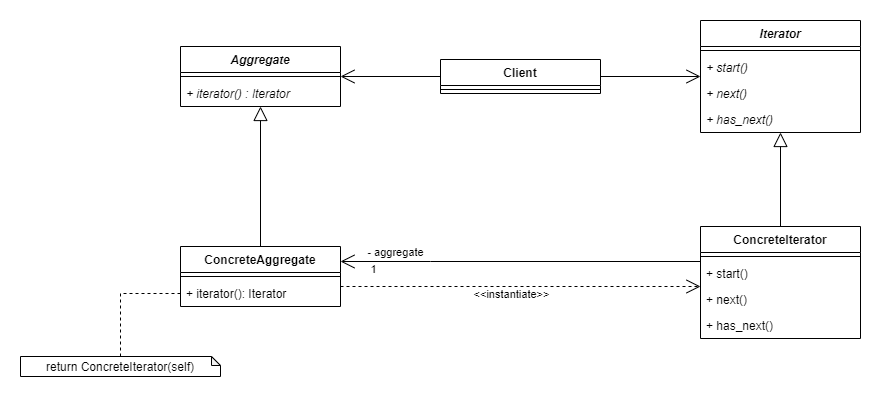

The diagram above was exported from draw.io. Its source (the exported page's mxGraphModel, read from the mxfile embedded in the PNG):
<mxGraphModel dx="1913" dy="806" grid="1" gridSize="10" guides="1" tooltips="1" connect="1" arrows="1" fold="1" page="1" pageScale="1" pageWidth="827" pageHeight="1169" math="0" shadow="0">
  <root>
    <mxCell id="0" />
    <mxCell id="1" parent="0" />
    <mxCell id="HDrp5LXP-n1DIWHu4Ehf-23" style="edgeStyle=orthogonalEdgeStyle;rounded=0;orthogonalLoop=1;jettySize=auto;html=1;endArrow=open;endFill=0;endSize=12;startSize=12;" edge="1" parent="1" source="HDrp5LXP-n1DIWHu4Ehf-17" target="HDrp5LXP-n1DIWHu4Ehf-1">
      <mxGeometry relative="1" as="geometry" />
    </mxCell>
    <mxCell id="HDrp5LXP-n1DIWHu4Ehf-1" value="Aggregate" style="swimlane;fontStyle=3;align=center;verticalAlign=top;childLayout=stackLayout;horizontal=1;startSize=26;horizontalStack=0;resizeParent=1;resizeParentMax=0;resizeLast=0;collapsible=1;marginBottom=0;" vertex="1" parent="1">
      <mxGeometry x="80" y="120" width="160" height="60" as="geometry" />
    </mxCell>
    <mxCell id="HDrp5LXP-n1DIWHu4Ehf-3" value="" style="line;strokeWidth=1;fillColor=none;align=left;verticalAlign=middle;spacingTop=-1;spacingLeft=3;spacingRight=3;rotatable=0;labelPosition=right;points=[];portConstraint=eastwest;" vertex="1" parent="HDrp5LXP-n1DIWHu4Ehf-1">
      <mxGeometry y="26" width="160" height="8" as="geometry" />
    </mxCell>
    <mxCell id="HDrp5LXP-n1DIWHu4Ehf-4" value="+ iterator() : Iterator" style="text;strokeColor=none;fillColor=none;align=left;verticalAlign=top;spacingLeft=4;spacingRight=4;overflow=hidden;rotatable=0;points=[[0,0.5],[1,0.5]];portConstraint=eastwest;fontStyle=2" vertex="1" parent="HDrp5LXP-n1DIWHu4Ehf-1">
      <mxGeometry y="34" width="160" height="26" as="geometry" />
    </mxCell>
    <mxCell id="HDrp5LXP-n1DIWHu4Ehf-25" style="edgeStyle=orthogonalEdgeStyle;rounded=0;orthogonalLoop=1;jettySize=auto;html=1;exitX=0.5;exitY=0;exitDx=0;exitDy=0;startSize=12;endArrow=block;endFill=0;endSize=12;" edge="1" parent="1" source="HDrp5LXP-n1DIWHu4Ehf-9" target="HDrp5LXP-n1DIWHu4Ehf-1">
      <mxGeometry relative="1" as="geometry" />
    </mxCell>
    <mxCell id="HDrp5LXP-n1DIWHu4Ehf-28" style="edgeStyle=orthogonalEdgeStyle;rounded=0;orthogonalLoop=1;jettySize=auto;html=1;startSize=12;endArrow=open;endFill=0;endSize=12;dashed=1;" edge="1" parent="1" source="HDrp5LXP-n1DIWHu4Ehf-9" target="HDrp5LXP-n1DIWHu4Ehf-13">
      <mxGeometry relative="1" as="geometry">
        <Array as="points">
          <mxPoint x="430" y="360" />
          <mxPoint x="430" y="360" />
        </Array>
      </mxGeometry>
    </mxCell>
    <mxCell id="HDrp5LXP-n1DIWHu4Ehf-30" value="&amp;lt;&amp;lt;instantiate&amp;gt;&amp;gt;" style="edgeLabel;html=1;align=center;verticalAlign=middle;resizable=0;points=[];" vertex="1" connectable="0" parent="HDrp5LXP-n1DIWHu4Ehf-28">
      <mxGeometry x="0.0556" y="-30" relative="1" as="geometry">
        <mxPoint x="-20" y="-23" as="offset" />
      </mxGeometry>
    </mxCell>
    <mxCell id="HDrp5LXP-n1DIWHu4Ehf-9" value="ConcreteAggregate" style="swimlane;fontStyle=1;align=center;verticalAlign=top;childLayout=stackLayout;horizontal=1;startSize=26;horizontalStack=0;resizeParent=1;resizeParentMax=0;resizeLast=0;collapsible=1;marginBottom=0;" vertex="1" parent="1">
      <mxGeometry x="80" y="320" width="160" height="60" as="geometry" />
    </mxCell>
    <mxCell id="HDrp5LXP-n1DIWHu4Ehf-11" value="" style="line;strokeWidth=1;fillColor=none;align=left;verticalAlign=middle;spacingTop=-1;spacingLeft=3;spacingRight=3;rotatable=0;labelPosition=right;points=[];portConstraint=eastwest;" vertex="1" parent="HDrp5LXP-n1DIWHu4Ehf-9">
      <mxGeometry y="26" width="160" height="8" as="geometry" />
    </mxCell>
    <mxCell id="HDrp5LXP-n1DIWHu4Ehf-12" value="+ iterator(): Iterator" style="text;strokeColor=none;fillColor=none;align=left;verticalAlign=top;spacingLeft=4;spacingRight=4;overflow=hidden;rotatable=0;points=[[0,0.5],[1,0.5]];portConstraint=eastwest;" vertex="1" parent="HDrp5LXP-n1DIWHu4Ehf-9">
      <mxGeometry y="34" width="160" height="26" as="geometry" />
    </mxCell>
    <mxCell id="HDrp5LXP-n1DIWHu4Ehf-26" style="edgeStyle=orthogonalEdgeStyle;rounded=0;orthogonalLoop=1;jettySize=auto;html=1;exitX=0.5;exitY=0;exitDx=0;exitDy=0;startSize=12;endArrow=block;endFill=0;endSize=12;" edge="1" parent="1" source="HDrp5LXP-n1DIWHu4Ehf-13" target="HDrp5LXP-n1DIWHu4Ehf-5">
      <mxGeometry relative="1" as="geometry" />
    </mxCell>
    <mxCell id="HDrp5LXP-n1DIWHu4Ehf-27" style="edgeStyle=orthogonalEdgeStyle;rounded=0;orthogonalLoop=1;jettySize=auto;html=1;exitX=0;exitY=0.25;exitDx=0;exitDy=0;startSize=12;endArrow=open;endFill=0;endSize=12;" edge="1" parent="1" source="HDrp5LXP-n1DIWHu4Ehf-13" target="HDrp5LXP-n1DIWHu4Ehf-9">
      <mxGeometry relative="1" as="geometry">
        <Array as="points">
          <mxPoint x="330" y="335" />
          <mxPoint x="330" y="335" />
        </Array>
      </mxGeometry>
    </mxCell>
    <mxCell id="HDrp5LXP-n1DIWHu4Ehf-32" value="- aggregate" style="edgeLabel;html=1;align=center;verticalAlign=middle;resizable=0;points=[];" vertex="1" connectable="0" parent="HDrp5LXP-n1DIWHu4Ehf-27">
      <mxGeometry x="0.7111" y="-4" relative="1" as="geometry">
        <mxPoint x="1" y="-6" as="offset" />
      </mxGeometry>
    </mxCell>
    <mxCell id="HDrp5LXP-n1DIWHu4Ehf-33" value="1" style="edgeLabel;html=1;align=center;verticalAlign=middle;resizable=0;points=[];" vertex="1" connectable="0" parent="HDrp5LXP-n1DIWHu4Ehf-27">
      <mxGeometry x="0.5" y="43" relative="1" as="geometry">
        <mxPoint x="-60" y="-36" as="offset" />
      </mxGeometry>
    </mxCell>
    <mxCell id="HDrp5LXP-n1DIWHu4Ehf-24" style="edgeStyle=orthogonalEdgeStyle;rounded=0;orthogonalLoop=1;jettySize=auto;html=1;exitX=1;exitY=0.5;exitDx=0;exitDy=0;endArrow=open;endFill=0;endSize=12;startSize=12;" edge="1" parent="1" source="HDrp5LXP-n1DIWHu4Ehf-17" target="HDrp5LXP-n1DIWHu4Ehf-5">
      <mxGeometry relative="1" as="geometry" />
    </mxCell>
    <mxCell id="HDrp5LXP-n1DIWHu4Ehf-17" value="Client" style="swimlane;fontStyle=1;align=center;verticalAlign=top;childLayout=stackLayout;horizontal=1;startSize=26;horizontalStack=0;resizeParent=1;resizeParentMax=0;resizeLast=0;collapsible=1;marginBottom=0;" vertex="1" parent="1">
      <mxGeometry x="340" y="133" width="160" height="34" as="geometry" />
    </mxCell>
    <mxCell id="HDrp5LXP-n1DIWHu4Ehf-18" value="" style="line;strokeWidth=1;fillColor=none;align=left;verticalAlign=middle;spacingTop=-1;spacingLeft=3;spacingRight=3;rotatable=0;labelPosition=right;points=[];portConstraint=eastwest;" vertex="1" parent="HDrp5LXP-n1DIWHu4Ehf-17">
      <mxGeometry y="26" width="160" height="8" as="geometry" />
    </mxCell>
    <mxCell id="HDrp5LXP-n1DIWHu4Ehf-5" value="Iterator" style="swimlane;fontStyle=3;align=center;verticalAlign=top;childLayout=stackLayout;horizontal=1;startSize=26;horizontalStack=0;resizeParent=1;resizeParentMax=0;resizeLast=0;collapsible=1;marginBottom=0;" vertex="1" parent="1">
      <mxGeometry x="600" y="94" width="160" height="112" as="geometry" />
    </mxCell>
    <mxCell id="HDrp5LXP-n1DIWHu4Ehf-7" value="" style="line;strokeWidth=1;fillColor=none;align=left;verticalAlign=middle;spacingTop=-1;spacingLeft=3;spacingRight=3;rotatable=0;labelPosition=right;points=[];portConstraint=eastwest;" vertex="1" parent="HDrp5LXP-n1DIWHu4Ehf-5">
      <mxGeometry y="26" width="160" height="8" as="geometry" />
    </mxCell>
    <mxCell id="HDrp5LXP-n1DIWHu4Ehf-8" value="+ start()" style="text;strokeColor=none;fillColor=none;align=left;verticalAlign=top;spacingLeft=4;spacingRight=4;overflow=hidden;rotatable=0;points=[[0,0.5],[1,0.5]];portConstraint=eastwest;fontStyle=2" vertex="1" parent="HDrp5LXP-n1DIWHu4Ehf-5">
      <mxGeometry y="34" width="160" height="26" as="geometry" />
    </mxCell>
    <mxCell id="HDrp5LXP-n1DIWHu4Ehf-20" value="+ next()" style="text;strokeColor=none;fillColor=none;align=left;verticalAlign=top;spacingLeft=4;spacingRight=4;overflow=hidden;rotatable=0;points=[[0,0.5],[1,0.5]];portConstraint=eastwest;fontStyle=2" vertex="1" parent="HDrp5LXP-n1DIWHu4Ehf-5">
      <mxGeometry y="60" width="160" height="26" as="geometry" />
    </mxCell>
    <mxCell id="HDrp5LXP-n1DIWHu4Ehf-21" value="+ has_next()" style="text;strokeColor=none;fillColor=none;align=left;verticalAlign=top;spacingLeft=4;spacingRight=4;overflow=hidden;rotatable=0;points=[[0,0.5],[1,0.5]];portConstraint=eastwest;fontStyle=2" vertex="1" parent="HDrp5LXP-n1DIWHu4Ehf-5">
      <mxGeometry y="86" width="160" height="26" as="geometry" />
    </mxCell>
    <mxCell id="HDrp5LXP-n1DIWHu4Ehf-34" value="return ConcreteIterator(self)" style="shape=note;whiteSpace=wrap;html=1;backgroundOutline=1;darkOpacity=0.05;size=9;" vertex="1" parent="1">
      <mxGeometry x="-80" y="430" width="200" height="20" as="geometry" />
    </mxCell>
    <mxCell id="HDrp5LXP-n1DIWHu4Ehf-36" style="edgeStyle=orthogonalEdgeStyle;rounded=0;orthogonalLoop=1;jettySize=auto;html=1;exitX=0;exitY=0.5;exitDx=0;exitDy=0;dashed=1;startSize=12;endArrow=none;endFill=0;endSize=12;" edge="1" parent="1" source="HDrp5LXP-n1DIWHu4Ehf-12" target="HDrp5LXP-n1DIWHu4Ehf-34">
      <mxGeometry relative="1" as="geometry" />
    </mxCell>
    <mxCell id="HDrp5LXP-n1DIWHu4Ehf-13" value="ConcreteIterator" style="swimlane;fontStyle=1;align=center;verticalAlign=top;childLayout=stackLayout;horizontal=1;startSize=26;horizontalStack=0;resizeParent=1;resizeParentMax=0;resizeLast=0;collapsible=1;marginBottom=0;" vertex="1" parent="1">
      <mxGeometry x="600" y="300" width="160" height="112" as="geometry" />
    </mxCell>
    <mxCell id="HDrp5LXP-n1DIWHu4Ehf-15" value="" style="line;strokeWidth=1;fillColor=none;align=left;verticalAlign=middle;spacingTop=-1;spacingLeft=3;spacingRight=3;rotatable=0;labelPosition=right;points=[];portConstraint=eastwest;" vertex="1" parent="HDrp5LXP-n1DIWHu4Ehf-13">
      <mxGeometry y="26" width="160" height="8" as="geometry" />
    </mxCell>
    <mxCell id="HDrp5LXP-n1DIWHu4Ehf-16" value="+ start()" style="text;strokeColor=none;fillColor=none;align=left;verticalAlign=top;spacingLeft=4;spacingRight=4;overflow=hidden;rotatable=0;points=[[0,0.5],[1,0.5]];portConstraint=eastwest;" vertex="1" parent="HDrp5LXP-n1DIWHu4Ehf-13">
      <mxGeometry y="34" width="160" height="26" as="geometry" />
    </mxCell>
    <mxCell id="HDrp5LXP-n1DIWHu4Ehf-37" value="+ next()" style="text;strokeColor=none;fillColor=none;align=left;verticalAlign=top;spacingLeft=4;spacingRight=4;overflow=hidden;rotatable=0;points=[[0,0.5],[1,0.5]];portConstraint=eastwest;" vertex="1" parent="HDrp5LXP-n1DIWHu4Ehf-13">
      <mxGeometry y="60" width="160" height="26" as="geometry" />
    </mxCell>
    <mxCell id="HDrp5LXP-n1DIWHu4Ehf-38" value="+ has_next()" style="text;strokeColor=none;fillColor=none;align=left;verticalAlign=top;spacingLeft=4;spacingRight=4;overflow=hidden;rotatable=0;points=[[0,0.5],[1,0.5]];portConstraint=eastwest;" vertex="1" parent="HDrp5LXP-n1DIWHu4Ehf-13">
      <mxGeometry y="86" width="160" height="26" as="geometry" />
    </mxCell>
  </root>
</mxGraphModel>